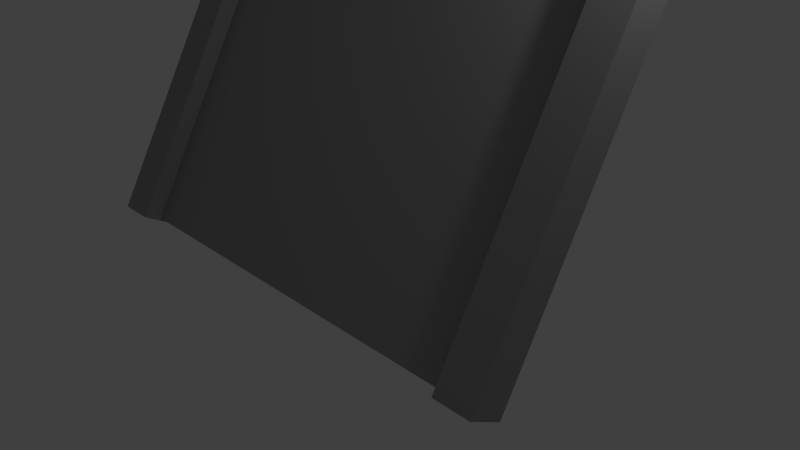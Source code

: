 # Source: Fence1.blend  (saved by Blender 2.75.0; exported with 4.5.12 LTS)
import bpy
from mathutils import Matrix  # noqa: F401  (used for matrix-valued properties, if any)

bpy.ops.wm.read_factory_settings(use_empty=True)
scene = bpy.context.scene
scene.name = 'Scene'

# ---- collections
col_collection_1 = bpy.data.collections.new('Collection 1'); scene.collection.children.link(col_collection_1)

# ---- materials (node trees are filled in below, after node groups)
mat_fence = bpy.data.materials.new('Fence')
mat_fence.alpha_threshold = 0.0
mat_fence.use_transparent_shadow = False
mat_fence.diffuse_color = (0.3372, 0.3372, 0.3372, 1.0)
mat_fence.roughness = 0.5

# ---- material node trees

# ---- world
world_world = bpy.data.worlds.new('World'); scene.world = world_world
world_world.color = (0.05088, 0.05088, 0.05088)
world_world.use_sun_shadow = False
world_world.sun_shadow_jitter_overblur = 0.0
world_world.cycles.sampling_method = 'MANUAL'
world_world.cycles.sample_map_resolution = 256

# ---- cameras
cam_camera = bpy.data.cameras.new('Camera')
cam_camera.clip_end = 100.0
cam_camera.lens = 35.0
cam_camera.sensor_width = 32.0
cam_camera.sensor_height = 18.0
cam_camera.ortho_scale = 7.314
cam_camera.dof.focus_distance = 0.0
cam_camera.dof.aperture_fstop = 128.0

# ---- lights
light_lamp = bpy.data.lights.new('Lamp', 'POINT')
light_lamp.transmission_factor = 0.0
light_lamp.cutoff_distance = 30.0
light_lamp.energy = 100.0
light_lamp.shadow_buffer_clip_start = 1.001
light_lamp.shadow_soft_size = 0.1
light_lamp.shadow_maximum_resolution = 0.006
light_lamp.use_absolute_resolution = True
light_lamp.cycles.use_multiple_importance_sampling = False

# ---- meshes
me_cube_002 = bpy.data.meshes.new('Cube.002')
me_cube_002.from_pydata([(-24.0, -0.04, -0.9883), (-24.0, -0.04, 0.6784), (-24.0, 0.04, -0.9883), (-24.0, 0.04, 0.6784), (0.0, -0.04, -0.9883), (0.0, -0.04, 0.6784), (0.0, 0.04, -0.9883), (0.0, 0.04, 0.6784), (-25.0, -1.0, -1.0), (-25.0, -1.0, 1.0), (-25.0, 1.0, -1.0), (-25.0, 1.0, 1.0), (-23.0, -1.0, -1.0), (-23.0, -1.0, 1.0), (-23.0, 1.0, -1.0), (-23.0, 1.0, 1.0), (-1.0, -1.0, -1.0), (-1.0, -1.0, 1.0), (-1.0, 1.0, -1.0), (-1.0, 1.0, 1.0), (1.0, -1.0, -1.0), (1.0, -1.0, 1.0), (1.0, 1.0, -1.0), (1.0, 1.0, 1.0)], [], [(1, 3, 2, 0), (3, 7, 6, 2), (7, 5, 4, 6), (5, 1, 0, 4), (0, 2, 6, 4), (5, 7, 3, 1), (9, 11, 10, 8), (11, 15, 14, 10), (15, 13, 12, 14), (13, 9, 8, 12), (8, 10, 14, 12), (13, 15, 11, 9), (17, 19, 18, 16), (19, 23, 22, 18), (23, 21, 20, 22), (21, 17, 16, 20), (16, 18, 22, 20), (21, 23, 19, 17)])
me_cube_002.materials.append(mat_fence)
me_cube_002.use_remesh_preserve_volume = False
me_cube_002.use_remesh_preserve_attributes = False
me_cube_002.use_mirror_vertex_groups = False
me_cube_002.update()

# ---- objects
ob_lamp = bpy.data.objects.new('Lamp', light_lamp)
ob_camera = bpy.data.objects.new('Camera', cam_camera)
ob_cube_001 = bpy.data.objects.new('Cube.001', me_cube_002)

# ---- transforms, parenting, visibility, modifiers, constraints
ob_lamp.location = (4.076, 1.005, 5.904)
ob_lamp.rotation_euler = (0.6503, 0.05522, 1.866)
ob_lamp.lock_rotations_4d = False
ob_lamp.empty_display_type = 'ARROWS'
ob_lamp.color = (0.0, 0.0, 0.0, 0.0)
ob_lamp.lineart.crease_threshold = 0.0
ob_camera.location = (7.481, -6.508, 5.344)
ob_camera.rotation_euler = (1.109, 0.01082, 0.8149)
ob_camera.lock_rotations_4d = False
ob_camera.empty_display_type = 'ARROWS'
ob_camera.color = (0.0, 0.0, 0.0, 0.0)
ob_camera.display_type = 'WIRE'
ob_camera.lineart.crease_threshold = 0.0
ob_cube_001.location = (3.0, 0.0, 2.629)
ob_cube_001.rotation_euler = (-0.5236, 0.0, 0.0)
ob_cube_001.scale = (0.25, 0.25, 3.0)
ob_cube_001.lineart.crease_threshold = 0.0

# ---- collection membership
col_collection_1.objects.link(ob_lamp)
col_collection_1.objects.link(ob_camera)
col_collection_1.objects.link(ob_cube_001)

# ---- scene / render settings (as saved in the file)
scene.camera = ob_camera
scene.frame_start = 1; scene.frame_end = 250; scene.frame_set(1)
scene.render.engine = 'BLENDER_EEVEE_NEXT'
scene.render.resolution_percentage = 50
scene.render.dither_intensity = 0.0
scene.cycles.use_denoising = False
scene.cycles.samples = 10
scene.cycles.sampling_pattern = 'TABULATED_SOBOL'
scene.cycles.light_sampling_threshold = 0.0
scene.cycles.use_adaptive_sampling = False
scene.cycles.use_light_tree = False
scene.cycles.blur_glossy = 0.0
scene.cycles.pixel_filter_type = 'GAUSSIAN'
scene.cycles.sample_clamp_indirect = 0.0
scene.view_settings.view_transform = 'Standard'
bpy.context.view_layer.update()
